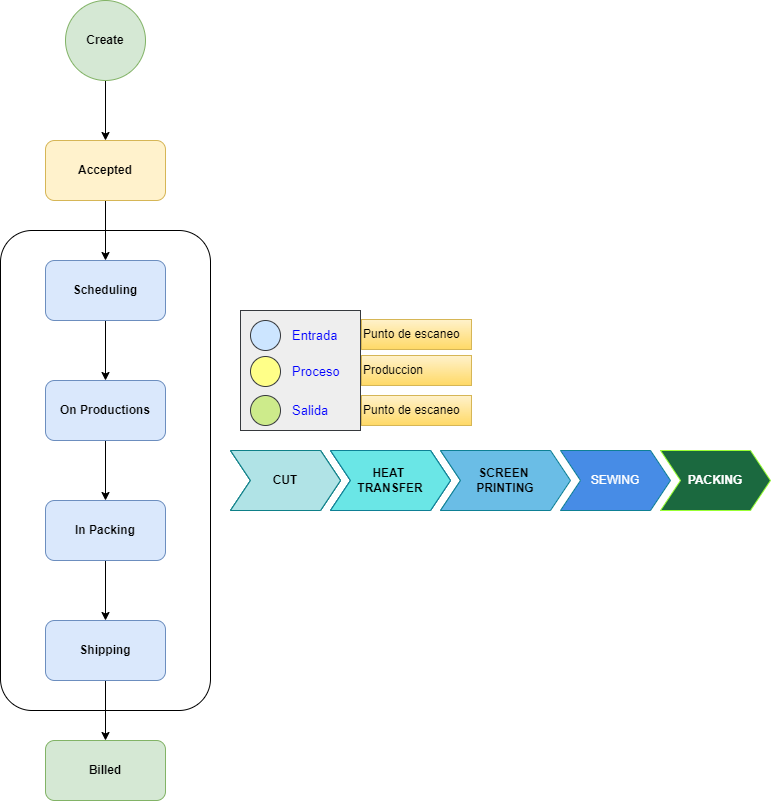

The diagram above was exported from draw.io. Its source (the exported page's mxGraphModel, read from the mxfile embedded in the PNG):
<mxGraphModel dx="1313" dy="705" grid="1" gridSize="10" guides="1" tooltips="1" connect="1" arrows="1" fold="1" page="1" pageScale="1" pageWidth="850" pageHeight="1100" math="0" shadow="0">
  <root>
    <mxCell id="0" />
    <mxCell id="1" parent="0" />
    <mxCell id="WzEm6F7dfu4rKf8nBDOF-17" value="" style="rounded=1;whiteSpace=wrap;html=1;glass=0;" vertex="1" parent="1">
      <mxGeometry x="40" y="280" width="210" height="480" as="geometry" />
    </mxCell>
    <mxCell id="WzEm6F7dfu4rKf8nBDOF-8" style="edgeStyle=orthogonalEdgeStyle;rounded=0;orthogonalLoop=1;jettySize=auto;html=1;exitX=0.5;exitY=1;exitDx=0;exitDy=0;fontStyle=1" edge="1" parent="1" source="WzEm6F7dfu4rKf8nBDOF-9" target="WzEm6F7dfu4rKf8nBDOF-2">
      <mxGeometry relative="1" as="geometry">
        <mxPoint x="145" y="130" as="sourcePoint" />
      </mxGeometry>
    </mxCell>
    <mxCell id="WzEm6F7dfu4rKf8nBDOF-10" style="edgeStyle=orthogonalEdgeStyle;rounded=0;orthogonalLoop=1;jettySize=auto;html=1;exitX=0.5;exitY=1;exitDx=0;exitDy=0;fontStyle=1" edge="1" parent="1" source="WzEm6F7dfu4rKf8nBDOF-2" target="WzEm6F7dfu4rKf8nBDOF-3">
      <mxGeometry relative="1" as="geometry" />
    </mxCell>
    <mxCell id="WzEm6F7dfu4rKf8nBDOF-2" value="Accepted" style="rounded=1;whiteSpace=wrap;html=1;fillColor=#fff2cc;strokeColor=#d6b656;fontStyle=1" vertex="1" parent="1">
      <mxGeometry x="85" y="190" width="120" height="60" as="geometry" />
    </mxCell>
    <mxCell id="WzEm6F7dfu4rKf8nBDOF-11" style="edgeStyle=orthogonalEdgeStyle;rounded=0;orthogonalLoop=1;jettySize=auto;html=1;exitX=0.5;exitY=1;exitDx=0;exitDy=0;fontStyle=1" edge="1" parent="1" source="WzEm6F7dfu4rKf8nBDOF-3" target="WzEm6F7dfu4rKf8nBDOF-4">
      <mxGeometry relative="1" as="geometry" />
    </mxCell>
    <mxCell id="WzEm6F7dfu4rKf8nBDOF-3" value="Scheduling" style="rounded=1;whiteSpace=wrap;html=1;fillColor=#dae8fc;strokeColor=#6c8ebf;fontStyle=1" vertex="1" parent="1">
      <mxGeometry x="85" y="310" width="120" height="60" as="geometry" />
    </mxCell>
    <mxCell id="WzEm6F7dfu4rKf8nBDOF-12" style="edgeStyle=orthogonalEdgeStyle;rounded=0;orthogonalLoop=1;jettySize=auto;html=1;exitX=0.5;exitY=1;exitDx=0;exitDy=0;fontStyle=1" edge="1" parent="1" source="WzEm6F7dfu4rKf8nBDOF-4" target="WzEm6F7dfu4rKf8nBDOF-5">
      <mxGeometry relative="1" as="geometry" />
    </mxCell>
    <mxCell id="WzEm6F7dfu4rKf8nBDOF-4" value="On Productions" style="rounded=1;whiteSpace=wrap;html=1;fillColor=#dae8fc;strokeColor=#6c8ebf;fontStyle=1" vertex="1" parent="1">
      <mxGeometry x="85" y="430" width="120" height="60" as="geometry" />
    </mxCell>
    <mxCell id="WzEm6F7dfu4rKf8nBDOF-13" style="edgeStyle=orthogonalEdgeStyle;rounded=0;orthogonalLoop=1;jettySize=auto;html=1;exitX=0.5;exitY=1;exitDx=0;exitDy=0;fontStyle=1" edge="1" parent="1" source="WzEm6F7dfu4rKf8nBDOF-5" target="WzEm6F7dfu4rKf8nBDOF-6">
      <mxGeometry relative="1" as="geometry" />
    </mxCell>
    <mxCell id="WzEm6F7dfu4rKf8nBDOF-5" value="In Packing" style="rounded=1;whiteSpace=wrap;html=1;fillColor=#dae8fc;strokeColor=#6c8ebf;fontStyle=1" vertex="1" parent="1">
      <mxGeometry x="85" y="550" width="120" height="60" as="geometry" />
    </mxCell>
    <mxCell id="WzEm6F7dfu4rKf8nBDOF-14" style="edgeStyle=orthogonalEdgeStyle;rounded=0;orthogonalLoop=1;jettySize=auto;html=1;exitX=0.5;exitY=1;exitDx=0;exitDy=0;entryX=0.5;entryY=0;entryDx=0;entryDy=0;fontStyle=1" edge="1" parent="1" source="WzEm6F7dfu4rKf8nBDOF-6" target="WzEm6F7dfu4rKf8nBDOF-7">
      <mxGeometry relative="1" as="geometry" />
    </mxCell>
    <mxCell id="WzEm6F7dfu4rKf8nBDOF-6" value="Shipping" style="rounded=1;whiteSpace=wrap;html=1;fillColor=#dae8fc;strokeColor=#6c8ebf;fontStyle=1" vertex="1" parent="1">
      <mxGeometry x="85" y="670" width="120" height="60" as="geometry" />
    </mxCell>
    <mxCell id="WzEm6F7dfu4rKf8nBDOF-7" value="Billed" style="rounded=1;whiteSpace=wrap;html=1;fillColor=#d5e8d4;strokeColor=#82b366;fontStyle=1" vertex="1" parent="1">
      <mxGeometry x="85" y="790" width="120" height="60" as="geometry" />
    </mxCell>
    <mxCell id="WzEm6F7dfu4rKf8nBDOF-9" value="Create" style="ellipse;whiteSpace=wrap;html=1;aspect=fixed;glass=0;fillColor=#d5e8d4;strokeColor=#82b366;fontStyle=1" vertex="1" parent="1">
      <mxGeometry x="105" y="50" width="80" height="80" as="geometry" />
    </mxCell>
    <mxCell id="WzEm6F7dfu4rKf8nBDOF-18" value="CUT" style="shape=step;perimeter=stepPerimeter;whiteSpace=wrap;html=1;fixedSize=1;glass=0;fillColor=#b0e3e6;strokeColor=#0e8088;" vertex="1" parent="1">
      <mxGeometry x="270" y="500" width="110" height="60" as="geometry" />
    </mxCell>
    <mxCell id="WzEm6F7dfu4rKf8nBDOF-19" value="HEAT &lt;br&gt;TRANSFER" style="shape=step;perimeter=stepPerimeter;whiteSpace=wrap;html=1;fixedSize=1;glass=0;fillColor=#6AE6E6;strokeColor=#0E8095;" vertex="1" parent="1">
      <mxGeometry x="370" y="500" width="120" height="60" as="geometry" />
    </mxCell>
    <mxCell id="WzEm6F7dfu4rKf8nBDOF-20" value="SCREEN&amp;nbsp;&lt;br&gt;PRINTING" style="shape=step;perimeter=stepPerimeter;whiteSpace=wrap;html=1;fixedSize=1;glass=0;fillColor=#6ABDE6;strokeColor=#0E8095;" vertex="1" parent="1">
      <mxGeometry x="480" y="500" width="120" height="60" as="geometry" />
    </mxCell>
    <mxCell id="WzEm6F7dfu4rKf8nBDOF-21" value="PACKING" style="shape=step;perimeter=stepPerimeter;whiteSpace=wrap;html=1;fixedSize=1;glass=0;fillColor=#1B693F;strokeColor=#99FF33;fontColor=#FFFFFF;fontStyle=1" vertex="1" parent="1">
      <mxGeometry x="700" y="500" width="110" height="60" as="geometry" />
    </mxCell>
    <mxCell id="WzEm6F7dfu4rKf8nBDOF-22" value="SEWING" style="shape=step;perimeter=stepPerimeter;whiteSpace=wrap;html=1;fixedSize=1;glass=0;fillColor=#478CE6;strokeColor=#0E8095;fontColor=#FFFFFF;" vertex="1" parent="1">
      <mxGeometry x="600" y="500" width="110" height="60" as="geometry" />
    </mxCell>
    <mxCell id="WzEm6F7dfu4rKf8nBDOF-23" value="CUT" style="shape=step;perimeter=stepPerimeter;whiteSpace=wrap;html=1;fixedSize=1;glass=0;fillColor=#b0e3e6;strokeColor=#0e8088;" vertex="1" parent="1">
      <mxGeometry x="270" y="500" width="110" height="60" as="geometry" />
    </mxCell>
    <mxCell id="WzEm6F7dfu4rKf8nBDOF-24" value="HEAT &lt;br&gt;TRANSFER" style="shape=step;perimeter=stepPerimeter;whiteSpace=wrap;html=1;fixedSize=1;glass=0;fillColor=#6AE6E6;strokeColor=#0E8095;" vertex="1" parent="1">
      <mxGeometry x="370" y="500" width="120" height="60" as="geometry" />
    </mxCell>
    <mxCell id="WzEm6F7dfu4rKf8nBDOF-25" value="CUT" style="shape=step;perimeter=stepPerimeter;whiteSpace=wrap;html=1;fixedSize=1;glass=0;fillColor=#b0e3e6;strokeColor=#0e8088;fontStyle=1" vertex="1" parent="1">
      <mxGeometry x="270" y="500" width="110" height="60" as="geometry" />
    </mxCell>
    <mxCell id="WzEm6F7dfu4rKf8nBDOF-26" value="HEAT &lt;br&gt;TRANSFER" style="shape=step;perimeter=stepPerimeter;whiteSpace=wrap;html=1;fixedSize=1;glass=0;fillColor=#6AE6E6;strokeColor=#0E8095;fontStyle=1" vertex="1" parent="1">
      <mxGeometry x="370" y="500" width="120" height="60" as="geometry" />
    </mxCell>
    <mxCell id="WzEm6F7dfu4rKf8nBDOF-27" value="SCREEN&amp;nbsp;&lt;br&gt;PRINTING" style="shape=step;perimeter=stepPerimeter;whiteSpace=wrap;html=1;fixedSize=1;glass=0;fillColor=#6ABDE6;strokeColor=#0E8095;fontStyle=1" vertex="1" parent="1">
      <mxGeometry x="480" y="500" width="130" height="60" as="geometry" />
    </mxCell>
    <mxCell id="WzEm6F7dfu4rKf8nBDOF-46" value="" style="group" vertex="1" connectable="0" parent="1">
      <mxGeometry x="280" y="360" width="231" height="120" as="geometry" />
    </mxCell>
    <mxCell id="WzEm6F7dfu4rKf8nBDOF-30" value="" style="group" connectable="0" vertex="1" parent="WzEm6F7dfu4rKf8nBDOF-46">
      <mxGeometry width="130" height="120" as="geometry" />
    </mxCell>
    <mxCell id="WzEm6F7dfu4rKf8nBDOF-31" value="" style="rounded=0;whiteSpace=wrap;html=1;fontSize=13;fillColor=#eeeeee;strokeColor=#36393d;" vertex="1" parent="WzEm6F7dfu4rKf8nBDOF-30">
      <mxGeometry width="120" height="120" as="geometry" />
    </mxCell>
    <mxCell id="WzEm6F7dfu4rKf8nBDOF-32" value="" style="group" connectable="0" vertex="1" parent="WzEm6F7dfu4rKf8nBDOF-30">
      <mxGeometry x="10" y="10" width="120" height="30" as="geometry" />
    </mxCell>
    <mxCell id="WzEm6F7dfu4rKf8nBDOF-33" value="" style="ellipse;whiteSpace=wrap;html=1;aspect=fixed;fontSize=13;fillColor=#cce5ff;strokeColor=#36393d;" vertex="1" parent="WzEm6F7dfu4rKf8nBDOF-32">
      <mxGeometry width="30" height="30" as="geometry" />
    </mxCell>
    <mxCell id="WzEm6F7dfu4rKf8nBDOF-34" value="Entrada" style="text;html=1;strokeColor=none;fillColor=none;align=left;verticalAlign=middle;whiteSpace=wrap;rounded=0;fontSize=13;fontColor=#0000FF;" vertex="1" parent="WzEm6F7dfu4rKf8nBDOF-32">
      <mxGeometry x="40" y="3.75" width="80" height="22.5" as="geometry" />
    </mxCell>
    <mxCell id="WzEm6F7dfu4rKf8nBDOF-35" value="" style="group" connectable="0" vertex="1" parent="WzEm6F7dfu4rKf8nBDOF-30">
      <mxGeometry x="10" y="46" width="120" height="30" as="geometry" />
    </mxCell>
    <mxCell id="WzEm6F7dfu4rKf8nBDOF-36" value="" style="ellipse;whiteSpace=wrap;html=1;aspect=fixed;fontSize=13;fillColor=#ffff88;strokeColor=#36393d;" vertex="1" parent="WzEm6F7dfu4rKf8nBDOF-35">
      <mxGeometry width="30" height="30" as="geometry" />
    </mxCell>
    <mxCell id="WzEm6F7dfu4rKf8nBDOF-37" value="Proceso" style="text;html=1;strokeColor=none;fillColor=none;align=left;verticalAlign=middle;whiteSpace=wrap;rounded=0;fontSize=13;fontColor=#0000FF;" vertex="1" parent="WzEm6F7dfu4rKf8nBDOF-35">
      <mxGeometry x="40" y="3.75" width="80" height="22.5" as="geometry" />
    </mxCell>
    <mxCell id="WzEm6F7dfu4rKf8nBDOF-38" value="" style="group" connectable="0" vertex="1" parent="WzEm6F7dfu4rKf8nBDOF-30">
      <mxGeometry x="10" y="85" width="120" height="30" as="geometry" />
    </mxCell>
    <mxCell id="WzEm6F7dfu4rKf8nBDOF-39" value="" style="ellipse;whiteSpace=wrap;html=1;aspect=fixed;fontSize=13;fillColor=#cdeb8b;strokeColor=#36393d;" vertex="1" parent="WzEm6F7dfu4rKf8nBDOF-38">
      <mxGeometry width="30" height="30" as="geometry" />
    </mxCell>
    <mxCell id="WzEm6F7dfu4rKf8nBDOF-40" value="Salida" style="text;html=1;strokeColor=none;fillColor=none;align=left;verticalAlign=middle;whiteSpace=wrap;rounded=0;fontSize=13;fontColor=#0000FF;" vertex="1" parent="WzEm6F7dfu4rKf8nBDOF-38">
      <mxGeometry x="40" y="3.75" width="80" height="22.5" as="geometry" />
    </mxCell>
    <mxCell id="WzEm6F7dfu4rKf8nBDOF-42" value="Punto de escaneo" style="text;html=1;strokeColor=#d6b656;fillColor=#fff2cc;align=left;verticalAlign=middle;whiteSpace=wrap;rounded=0;glass=0;gradientColor=#ffd966;" vertex="1" parent="WzEm6F7dfu4rKf8nBDOF-46">
      <mxGeometry x="121" y="9" width="110" height="30" as="geometry" />
    </mxCell>
    <mxCell id="WzEm6F7dfu4rKf8nBDOF-44" value="Produccion" style="text;html=1;strokeColor=#d6b656;fillColor=#fff2cc;align=left;verticalAlign=middle;whiteSpace=wrap;rounded=0;glass=0;gradientColor=#ffd966;" vertex="1" parent="WzEm6F7dfu4rKf8nBDOF-46">
      <mxGeometry x="121" y="45" width="110" height="30" as="geometry" />
    </mxCell>
    <mxCell id="WzEm6F7dfu4rKf8nBDOF-45" value="Punto de escaneo" style="text;html=1;strokeColor=#d6b656;fillColor=#fff2cc;align=left;verticalAlign=middle;whiteSpace=wrap;rounded=0;glass=0;gradientColor=#ffd966;" vertex="1" parent="WzEm6F7dfu4rKf8nBDOF-46">
      <mxGeometry x="121" y="85" width="110" height="30" as="geometry" />
    </mxCell>
  </root>
</mxGraphModel>